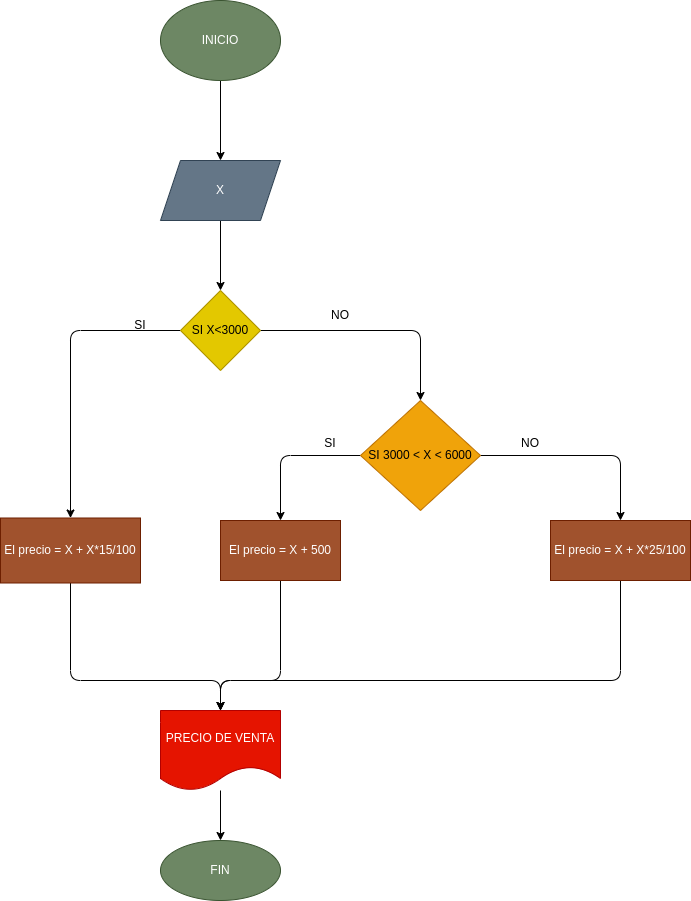

The diagram above was exported from draw.io. Its source (the exported page's mxGraphModel, read from the mxfile embedded in the PNG):
<mxGraphModel dx="564" dy="465" grid="1" gridSize="10" guides="1" tooltips="1" connect="1" arrows="1" fold="1" page="1" pageScale="1" pageWidth="827" pageHeight="1169" math="0" shadow="0">
  <root>
    <mxCell id="0" />
    <mxCell id="1" parent="0" />
    <mxCell id="6" value="" style="edgeStyle=none;html=1;" edge="1" parent="1" source="2" target="5">
      <mxGeometry relative="1" as="geometry" />
    </mxCell>
    <mxCell id="2" value="INICIO" style="ellipse;whiteSpace=wrap;html=1;fillColor=#6d8764;fontColor=#ffffff;strokeColor=#3A5431;" vertex="1" parent="1">
      <mxGeometry x="220" y="80" width="120" height="80" as="geometry" />
    </mxCell>
    <mxCell id="8" value="" style="edgeStyle=none;html=1;" edge="1" parent="1" source="5" target="7">
      <mxGeometry relative="1" as="geometry" />
    </mxCell>
    <mxCell id="5" value="X" style="shape=parallelogram;perimeter=parallelogramPerimeter;whiteSpace=wrap;html=1;fixedSize=1;fillColor=#647687;fontColor=#ffffff;strokeColor=#314354;" vertex="1" parent="1">
      <mxGeometry x="220" y="240" width="120" height="60" as="geometry" />
    </mxCell>
    <mxCell id="11" value="" style="edgeStyle=none;html=1;" edge="1" parent="1" source="7" target="9">
      <mxGeometry relative="1" as="geometry">
        <Array as="points">
          <mxPoint x="130" y="410" />
        </Array>
      </mxGeometry>
    </mxCell>
    <mxCell id="13" value="" style="edgeStyle=none;html=1;" edge="1" parent="1" source="7" target="12">
      <mxGeometry relative="1" as="geometry">
        <Array as="points">
          <mxPoint x="480" y="410" />
        </Array>
      </mxGeometry>
    </mxCell>
    <mxCell id="7" value="SI X&amp;lt;3000" style="rhombus;whiteSpace=wrap;html=1;fillColor=#e3c800;fontColor=#000000;strokeColor=#B09500;" vertex="1" parent="1">
      <mxGeometry x="240" y="370" width="80" height="80" as="geometry" />
    </mxCell>
    <mxCell id="27" style="edgeStyle=none;html=1;" edge="1" parent="1" source="9" target="22">
      <mxGeometry relative="1" as="geometry">
        <Array as="points">
          <mxPoint x="130" y="760" />
          <mxPoint x="280" y="760" />
        </Array>
      </mxGeometry>
    </mxCell>
    <mxCell id="9" value="El precio = X + X*15/100" style="whiteSpace=wrap;html=1;fillColor=#a0522d;fontColor=#ffffff;strokeColor=#6D1F00;" vertex="1" parent="1">
      <mxGeometry x="60" y="597.5" width="140" height="65" as="geometry" />
    </mxCell>
    <mxCell id="15" value="" style="edgeStyle=none;html=1;" edge="1" parent="1" source="12" target="14">
      <mxGeometry relative="1" as="geometry">
        <Array as="points">
          <mxPoint x="340" y="535" />
        </Array>
      </mxGeometry>
    </mxCell>
    <mxCell id="17" value="" style="edgeStyle=none;html=1;" edge="1" parent="1" source="12" target="16">
      <mxGeometry relative="1" as="geometry">
        <Array as="points">
          <mxPoint x="680" y="535" />
        </Array>
      </mxGeometry>
    </mxCell>
    <mxCell id="12" value="SI 3000 &amp;lt; X &amp;lt; 6000" style="rhombus;whiteSpace=wrap;html=1;fillColor=#f0a30a;fontColor=#000000;strokeColor=#BD7000;" vertex="1" parent="1">
      <mxGeometry x="420" y="480" width="120" height="110" as="geometry" />
    </mxCell>
    <mxCell id="26" style="edgeStyle=none;html=1;entryX=0.5;entryY=0;entryDx=0;entryDy=0;" edge="1" parent="1" source="14" target="22">
      <mxGeometry relative="1" as="geometry">
        <Array as="points">
          <mxPoint x="340" y="760" />
          <mxPoint x="280" y="760" />
        </Array>
      </mxGeometry>
    </mxCell>
    <mxCell id="14" value="El precio = X + 500" style="whiteSpace=wrap;html=1;fillColor=#a0522d;fontColor=#ffffff;strokeColor=#6D1F00;" vertex="1" parent="1">
      <mxGeometry x="280" y="600" width="120" height="60" as="geometry" />
    </mxCell>
    <mxCell id="23" value="" style="edgeStyle=none;html=1;" edge="1" parent="1" source="16" target="22">
      <mxGeometry relative="1" as="geometry">
        <Array as="points">
          <mxPoint x="680" y="760" />
          <mxPoint x="280" y="760" />
        </Array>
      </mxGeometry>
    </mxCell>
    <mxCell id="16" value="El precio = X + X*25/100" style="whiteSpace=wrap;html=1;fillColor=#a0522d;fontColor=#ffffff;strokeColor=#6D1F00;" vertex="1" parent="1">
      <mxGeometry x="610" y="600" width="140" height="60" as="geometry" />
    </mxCell>
    <mxCell id="18" value="SI" style="text;html=1;strokeColor=none;fillColor=none;align=center;verticalAlign=middle;whiteSpace=wrap;rounded=0;" vertex="1" parent="1">
      <mxGeometry x="170" y="390" width="60" height="30" as="geometry" />
    </mxCell>
    <mxCell id="19" value="SI" style="text;html=1;strokeColor=none;fillColor=none;align=center;verticalAlign=middle;whiteSpace=wrap;rounded=0;" vertex="1" parent="1">
      <mxGeometry x="360" y="507.5" width="60" height="30" as="geometry" />
    </mxCell>
    <mxCell id="20" value="NO" style="text;html=1;strokeColor=none;fillColor=none;align=center;verticalAlign=middle;whiteSpace=wrap;rounded=0;" vertex="1" parent="1">
      <mxGeometry x="370" y="380" width="60" height="30" as="geometry" />
    </mxCell>
    <mxCell id="21" value="NO" style="text;html=1;strokeColor=none;fillColor=none;align=center;verticalAlign=middle;whiteSpace=wrap;rounded=0;" vertex="1" parent="1">
      <mxGeometry x="560" y="507.5" width="60" height="30" as="geometry" />
    </mxCell>
    <mxCell id="25" value="" style="edgeStyle=none;html=1;" edge="1" parent="1" source="22" target="24">
      <mxGeometry relative="1" as="geometry" />
    </mxCell>
    <mxCell id="22" value="PRECIO DE VENTA" style="shape=document;whiteSpace=wrap;html=1;boundedLbl=1;fillColor=#e51400;fontColor=#ffffff;strokeColor=#B20000;" vertex="1" parent="1">
      <mxGeometry x="220" y="790" width="120" height="80" as="geometry" />
    </mxCell>
    <mxCell id="24" value="FIN" style="ellipse;whiteSpace=wrap;html=1;fillColor=#6d8764;fontColor=#ffffff;strokeColor=#3A5431;" vertex="1" parent="1">
      <mxGeometry x="220" y="920" width="120" height="60" as="geometry" />
    </mxCell>
  </root>
</mxGraphModel>